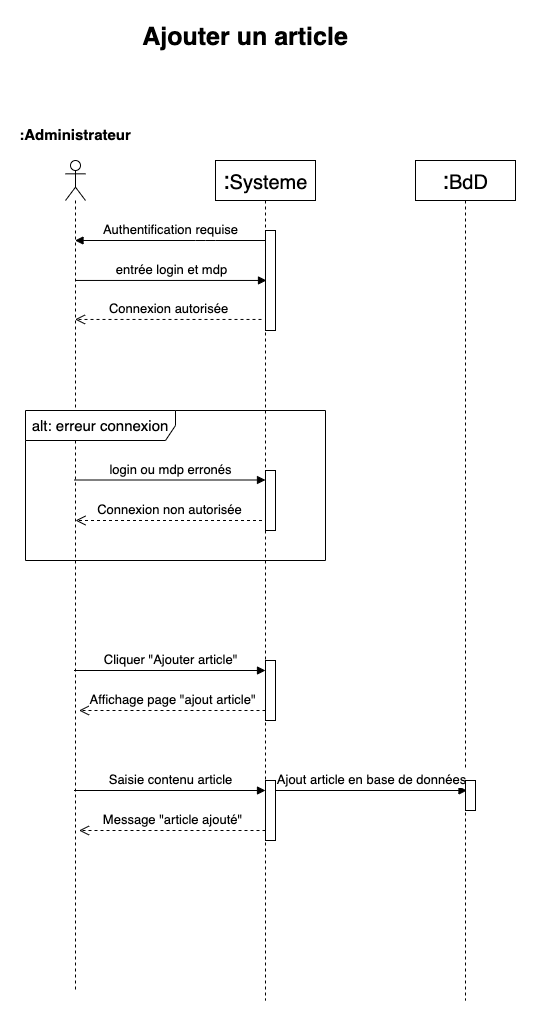

The diagram above was exported from draw.io. Its source (the exported page's mxGraphModel, read from the mxfile embedded in the PNG):
<mxGraphModel dx="1554" dy="811" grid="1" gridSize="10" guides="1" tooltips="1" connect="1" arrows="1" fold="1" page="1" pageScale="1" pageWidth="1169" pageHeight="827" math="0" shadow="0">
  <root>
    <mxCell id="0" />
    <mxCell id="1" parent="0" />
    <mxCell id="M76xFiYofFZ61dIzr_2D-13" value="" style="shape=umlLifeline;participant=umlActor;perimeter=lifelinePerimeter;whiteSpace=wrap;html=1;container=1;collapsible=0;recursiveResize=0;verticalAlign=top;spacingTop=36;outlineConnect=0;fontSize=15;" vertex="1" parent="1">
      <mxGeometry x="100" y="170" width="20" height="830" as="geometry" />
    </mxCell>
    <mxCell id="M76xFiYofFZ61dIzr_2D-1" value="Ajouter un article" style="text;align=center;fontStyle=1;verticalAlign=middle;spacingLeft=3;spacingRight=3;strokeColor=none;rotatable=0;points=[[0,0.5],[1,0.5]];portConstraint=eastwest;fontSize=25;" vertex="1" parent="1">
      <mxGeometry x="240" y="30" width="80" height="26" as="geometry" />
    </mxCell>
    <mxCell id="M76xFiYofFZ61dIzr_2D-2" value=":&lt;font style=&quot;font-size: 20px&quot;&gt;Systeme&lt;/font&gt;" style="shape=umlLifeline;perimeter=lifelinePerimeter;whiteSpace=wrap;html=1;container=1;collapsible=0;recursiveResize=0;outlineConnect=0;fontSize=25;" vertex="1" parent="1">
      <mxGeometry x="250" y="170" width="100" height="840" as="geometry" />
    </mxCell>
    <mxCell id="M76xFiYofFZ61dIzr_2D-3" value=":Administrateur" style="text;align=center;fontStyle=1;verticalAlign=middle;spacingLeft=3;spacingRight=3;strokeColor=none;rotatable=0;points=[[0,0.5],[1,0.5]];portConstraint=eastwest;fontSize=15;" vertex="1" parent="1">
      <mxGeometry x="70" y="130" width="80" height="26" as="geometry" />
    </mxCell>
    <mxCell id="M76xFiYofFZ61dIzr_2D-4" value="&lt;font style=&quot;font-size: 13px&quot;&gt;Authentification requise&lt;/font&gt;" style="html=1;verticalAlign=bottom;endArrow=block;fontSize=15;" edge="1" parent="1" source="M76xFiYofFZ61dIzr_2D-2" target="M76xFiYofFZ61dIzr_2D-13">
      <mxGeometry width="80" relative="1" as="geometry">
        <mxPoint x="750" y="380" as="sourcePoint" />
        <mxPoint x="109.5" y="275" as="targetPoint" />
        <Array as="points">
          <mxPoint x="240" y="250" />
        </Array>
      </mxGeometry>
    </mxCell>
    <mxCell id="M76xFiYofFZ61dIzr_2D-5" value="&lt;font style=&quot;font-size: 13px&quot;&gt;entrée login et mdp&lt;/font&gt;" style="html=1;verticalAlign=bottom;endArrow=block;fontSize=15;entryX=0.1;entryY=0.333;entryDx=0;entryDy=0;entryPerimeter=0;" edge="1" parent="1">
      <mxGeometry width="80" relative="1" as="geometry">
        <mxPoint x="109.5" y="289.95000000000005" as="sourcePoint" />
        <mxPoint x="301" y="289.95000000000005" as="targetPoint" />
      </mxGeometry>
    </mxCell>
    <mxCell id="M76xFiYofFZ61dIzr_2D-6" value="&lt;font style=&quot;font-size: 13px&quot;&gt;Connexion autorisée&lt;/font&gt;" style="html=1;verticalAlign=bottom;endArrow=open;dashed=1;endSize=8;fontSize=15;exitX=-0.4;exitY=0.593;exitDx=0;exitDy=0;exitPerimeter=0;" edge="1" parent="1">
      <mxGeometry relative="1" as="geometry">
        <mxPoint x="296" y="328.95000000000005" as="sourcePoint" />
        <mxPoint x="109.5" y="328.95000000000005" as="targetPoint" />
      </mxGeometry>
    </mxCell>
    <mxCell id="M76xFiYofFZ61dIzr_2D-7" value="" style="html=1;points=[];perimeter=orthogonalPerimeter;fontSize=15;" vertex="1" parent="1">
      <mxGeometry x="300" y="240" width="10" height="100" as="geometry" />
    </mxCell>
    <mxCell id="M76xFiYofFZ61dIzr_2D-8" value="&lt;font style=&quot;font-size: 13px&quot;&gt;login ou mdp erronés&lt;/font&gt;" style="html=1;verticalAlign=bottom;endArrow=block;fontSize=15;entryX=0.1;entryY=0.333;entryDx=0;entryDy=0;entryPerimeter=0;" edge="1" parent="1">
      <mxGeometry width="80" relative="1" as="geometry">
        <mxPoint x="108.5" y="489.5" as="sourcePoint" />
        <mxPoint x="300" y="489.5" as="targetPoint" />
      </mxGeometry>
    </mxCell>
    <mxCell id="M76xFiYofFZ61dIzr_2D-9" value="&lt;font style=&quot;font-size: 13px&quot;&gt;Connexion non autorisée&lt;/font&gt;" style="html=1;verticalAlign=bottom;endArrow=open;dashed=1;endSize=8;fontSize=15;exitX=-0.4;exitY=0.593;exitDx=0;exitDy=0;exitPerimeter=0;" edge="1" parent="1">
      <mxGeometry relative="1" as="geometry">
        <mxPoint x="296.5" y="530" as="sourcePoint" />
        <mxPoint x="110" y="530" as="targetPoint" />
      </mxGeometry>
    </mxCell>
    <mxCell id="M76xFiYofFZ61dIzr_2D-10" value="" style="html=1;points=[];perimeter=orthogonalPerimeter;fontSize=15;" vertex="1" parent="1">
      <mxGeometry x="300" y="480" width="10" height="60" as="geometry" />
    </mxCell>
    <mxCell id="M76xFiYofFZ61dIzr_2D-11" value="alt: erreur connexion" style="shape=umlFrame;whiteSpace=wrap;html=1;fontSize=15;width=150;height=30;" vertex="1" parent="1">
      <mxGeometry x="60" y="420" width="300" height="150" as="geometry" />
    </mxCell>
    <mxCell id="M76xFiYofFZ61dIzr_2D-12" value=":&lt;font style=&quot;font-size: 20px&quot;&gt;BdD&lt;/font&gt;" style="shape=umlLifeline;perimeter=lifelinePerimeter;whiteSpace=wrap;html=1;container=1;collapsible=0;recursiveResize=0;outlineConnect=0;fontSize=25;" vertex="1" parent="1">
      <mxGeometry x="450" y="170" width="100" height="840" as="geometry" />
    </mxCell>
    <mxCell id="M76xFiYofFZ61dIzr_2D-14" value="&lt;font style=&quot;font-size: 13px&quot;&gt;Cliquer &quot;Ajouter article&quot;&lt;/font&gt;" style="html=1;verticalAlign=bottom;endArrow=block;fontSize=15;entryX=0.1;entryY=0.333;entryDx=0;entryDy=0;entryPerimeter=0;" edge="1" parent="1">
      <mxGeometry width="80" relative="1" as="geometry">
        <mxPoint x="108.5" y="680" as="sourcePoint" />
        <mxPoint x="300" y="680" as="targetPoint" />
      </mxGeometry>
    </mxCell>
    <mxCell id="M76xFiYofFZ61dIzr_2D-15" value="&lt;font style=&quot;font-size: 13px&quot;&gt;Affichage page &quot;ajout article&quot;&lt;/font&gt;" style="html=1;verticalAlign=bottom;endArrow=open;dashed=1;endSize=8;fontSize=15;exitX=-0.4;exitY=0.593;exitDx=0;exitDy=0;exitPerimeter=0;" edge="1" parent="1">
      <mxGeometry relative="1" as="geometry">
        <mxPoint x="300" y="720" as="sourcePoint" />
        <mxPoint x="113.5" y="720" as="targetPoint" />
      </mxGeometry>
    </mxCell>
    <mxCell id="M76xFiYofFZ61dIzr_2D-16" value="&lt;font style=&quot;font-size: 13px&quot;&gt;Saisie contenu article&lt;/font&gt;" style="html=1;verticalAlign=bottom;endArrow=block;fontSize=15;entryX=0.1;entryY=0.333;entryDx=0;entryDy=0;entryPerimeter=0;" edge="1" parent="1">
      <mxGeometry width="80" relative="1" as="geometry">
        <mxPoint x="108.5" y="800" as="sourcePoint" />
        <mxPoint x="300" y="800" as="targetPoint" />
      </mxGeometry>
    </mxCell>
    <mxCell id="M76xFiYofFZ61dIzr_2D-17" value="&lt;font style=&quot;font-size: 13px&quot;&gt;Message &quot;article ajouté&quot;&lt;/font&gt;" style="html=1;verticalAlign=bottom;endArrow=open;dashed=1;endSize=8;fontSize=15;exitX=-0.4;exitY=0.593;exitDx=0;exitDy=0;exitPerimeter=0;" edge="1" parent="1">
      <mxGeometry relative="1" as="geometry">
        <mxPoint x="300" y="840" as="sourcePoint" />
        <mxPoint x="113.5" y="840" as="targetPoint" />
      </mxGeometry>
    </mxCell>
    <mxCell id="M76xFiYofFZ61dIzr_2D-18" value="" style="html=1;points=[];perimeter=orthogonalPerimeter;fontSize=15;" vertex="1" parent="1">
      <mxGeometry x="300" y="670" width="10" height="60" as="geometry" />
    </mxCell>
    <mxCell id="M76xFiYofFZ61dIzr_2D-19" value="" style="html=1;points=[];perimeter=orthogonalPerimeter;fontSize=15;" vertex="1" parent="1">
      <mxGeometry x="300" y="790" width="10" height="60" as="geometry" />
    </mxCell>
    <mxCell id="M76xFiYofFZ61dIzr_2D-20" value="&lt;font style=&quot;font-size: 13px&quot;&gt;Ajout article en base de données&lt;/font&gt;" style="html=1;verticalAlign=bottom;endArrow=block;fontSize=15;entryX=0.1;entryY=0.333;entryDx=0;entryDy=0;entryPerimeter=0;" edge="1" parent="1">
      <mxGeometry width="80" relative="1" as="geometry">
        <mxPoint x="310" y="800" as="sourcePoint" />
        <mxPoint x="501.5" y="800" as="targetPoint" />
      </mxGeometry>
    </mxCell>
    <mxCell id="M76xFiYofFZ61dIzr_2D-21" value="" style="html=1;points=[];perimeter=orthogonalPerimeter;fontSize=15;" vertex="1" parent="1">
      <mxGeometry x="500" y="790" width="10" height="30" as="geometry" />
    </mxCell>
  </root>
</mxGraphModel>